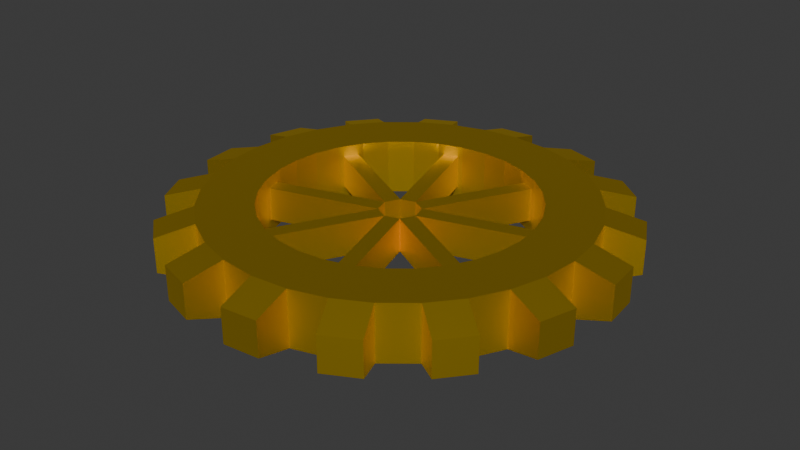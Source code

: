 # Source: gearB.blend  (saved by Blender 4.2.66; exported with 4.5.12 LTS)
import bpy
from mathutils import Matrix  # noqa: F401  (used for matrix-valued properties, if any)

bpy.ops.wm.read_factory_settings(use_empty=True)
scene = bpy.context.scene
scene.name = 'Scene'

# ---- materials (node trees are filled in below, after node groups)
mat_brass = bpy.data.materials.new('Brass')

# ---- material node trees
mat_brass.use_nodes = True; mat_brass.node_tree.nodes.clear()
_N = mat_brass.node_tree.nodes; _L = mat_brass.node_tree.links
n0 = _N.new('ShaderNodeBsdfPrincipled'); n0.name = 'Principled BSDF'; n0.location = (10, 300)
n0.inputs[0].default_value = (1.0, 0.6724, 0.0, 1.0)
n0.inputs[1].default_value = 1.0
n1 = _N.new('ShaderNodeOutputMaterial'); n1.name = 'Material Output'; n1.location = (300, 300)
_L.new(n0.outputs[0], n1.inputs[0])
n1.is_active_output = True

# ---- world
world_world = bpy.data.worlds.new('World'); scene.world = world_world
world_world.use_nodes = True; world_world.node_tree.nodes.clear()
_N = world_world.node_tree.nodes; _L = world_world.node_tree.links
n0 = _N.new('ShaderNodeOutputWorld'); n0.name = 'World Output'; n0.location = (300, 300)
n1 = _N.new('ShaderNodeBackground'); n1.name = 'Background'; n1.location = (10, 300)
n1.inputs[0].default_value = (0.05088, 0.05088, 0.05088, 1.0)
_L.new(n1.outputs[0], n0.inputs[0])
n0.is_active_output = True
world_world.color = (0.05088, 0.05088, 0.05088)
world_world.sun_shadow_jitter_overblur = 0.0

# ---- meshes
me_cylinder = bpy.data.meshes.new('Cylinder')
me_cylinder.from_pydata([(0.0, 1.0, -1.0), (0.0, 1.0, 1.0), (0.1951, 0.9808, -1.0), (0.1951, 0.9808, 1.0), (0.3827, 0.9239, -1.0), (0.3827, 0.9239, 1.0), (0.5556, 0.8315, -1.0), (0.5556, 0.8315, 1.0), (0.7071, 0.7071, -1.0), (0.7071, 0.7071, 1.0), (0.8315, 0.5556, -1.0), (0.8315, 0.5556, 1.0), (0.9239, 0.3827, -1.0), (0.9239, 0.3827, 1.0), (0.9808, 0.1951, -1.0), (0.9808, 0.1951, 1.0), (1.0, 0.0, -1.0), (1.0, 0.0, 1.0), (0.9808, -0.1951, -1.0), (0.9808, -0.1951, 1.0), (0.9239, -0.3827, -1.0), (0.9239, -0.3827, 1.0), (0.8315, -0.5556, -1.0), (0.8315, -0.5556, 1.0), (0.7071, -0.7071, -1.0), (0.7071, -0.7071, 1.0), (0.5556, -0.8315, -1.0), (0.5556, -0.8315, 1.0), (0.3827, -0.9239, -1.0), (0.3827, -0.9239, 1.0), (0.1951, -0.9808, -1.0), (0.1951, -0.9808, 1.0), (0.0, -1.0, -1.0), (0.0, -1.0, 1.0), (-0.1951, -0.9808, -1.0), (-0.1951, -0.9808, 1.0), (-0.3827, -0.9239, -1.0), (-0.3827, -0.9239, 1.0), (-0.5556, -0.8315, -1.0), (-0.5556, -0.8315, 1.0), (-0.7071, -0.7071, -1.0), (-0.7071, -0.7071, 1.0), (-0.8315, -0.5556, -1.0), (-0.8315, -0.5556, 1.0), (-0.9239, -0.3827, -1.0), (-0.9239, -0.3827, 1.0), (-0.9808, -0.1951, -1.0), (-0.9808, -0.1951, 1.0), (-1.0, 0.0, -1.0), (-1.0, 0.0, 1.0), (-0.9808, 0.1951, -1.0), (-0.9808, 0.1951, 1.0), (-0.9239, 0.3827, -1.0), (-0.9239, 0.3827, 1.0), (-0.8315, 0.5556, -1.0), (-0.8315, 0.5556, 1.0), (-0.7071, 0.7071, -1.0), (-0.7071, 0.7071, 1.0), (-0.5556, 0.8315, -1.0), (-0.5556, 0.8315, 1.0), (-0.3827, 0.9239, -1.0), (-0.3827, 0.9239, 1.0), (-0.1951, 0.9808, -1.0), (-0.1951, 0.9808, 1.0), (0.1385, 0.6963, -1.0), (-4.052e-10, 0.7099, -1.0), (-4.052e-10, 0.7099, 1.0), (0.1385, 0.6963, 1.0), (0.2717, 0.6559, -1.0), (0.2717, 0.6559, 1.0), (0.3944, 0.5903, -1.0), (0.3944, 0.5903, 1.0), (0.502, 0.502, -1.0), (0.502, 0.502, 1.0), (0.5903, 0.3944, -1.0), (0.5903, 0.3944, 1.0), (0.6559, 0.2717, -1.0), (0.6559, 0.2717, 1.0), (0.6963, 0.1385, -1.0), (0.6963, 0.1385, 1.0), (0.7099, -1.621e-09, -1.0), (0.7099, -1.621e-09, 1.0), (0.6963, -0.1385, -1.0), (0.6963, -0.1385, 1.0), (0.6559, -0.2717, -1.0), (0.6559, -0.2717, 1.0), (0.5903, -0.3944, -1.0), (0.5903, -0.3944, 1.0), (0.502, -0.502, -1.0), (0.502, -0.502, 1.0), (0.3944, -0.5903, -1.0), (0.3944, -0.5903, 1.0), (0.2717, -0.6559, -1.0), (0.2717, -0.6559, 1.0), (0.1385, -0.6963, -1.0), (0.1385, -0.6963, 1.0), (-4.052e-10, -0.7099, -1.0), (-4.052e-10, -0.7099, 1.0), (-0.1385, -0.6963, -1.0), (-0.1385, -0.6963, 1.0), (-0.2717, -0.6559, -1.0), (-0.2717, -0.6559, 1.0), (-0.3944, -0.5903, -1.0), (-0.3944, -0.5903, 1.0), (-0.502, -0.502, -1.0), (-0.502, -0.502, 1.0), (-0.5903, -0.3944, -1.0), (-0.5903, -0.3944, 1.0), (-0.6559, -0.2717, -1.0), (-0.6559, -0.2717, 1.0), (-0.6963, -0.1385, -1.0), (-0.6963, -0.1385, 1.0), (-0.7099, -1.621e-09, -1.0), (-0.7099, -1.621e-09, 1.0), (-0.6963, 0.1385, -1.0), (-0.6963, 0.1385, 1.0), (-0.6559, 0.2717, -1.0), (-0.6559, 0.2717, 1.0), (-0.5903, 0.3944, -1.0), (-0.5903, 0.3944, 1.0), (-0.502, 0.502, -1.0), (-0.502, 0.502, 1.0), (-0.3944, 0.5903, -1.0), (-0.3944, 0.5903, 1.0), (-0.2717, 0.6559, -1.0), (-0.2717, 0.6559, 1.0), (-0.1385, 0.6963, -1.0), (-0.1385, 0.6963, 1.0), (0.2961, 0.6428, 0.602), (0.2961, 0.6428, -0.602), (0.37, 0.6033, -0.602), (0.37, 0.6033, 0.602), (0.6639, 0.2452, 0.602), (0.6639, 0.2452, -0.602), (0.6882, 0.165, -0.602), (0.6882, 0.165, 0.602), (0.6428, -0.2961, 0.602), (0.6428, -0.2961, -0.602), (0.6033, -0.37, -0.602), (0.6033, -0.37, 0.602), (0.2452, -0.6639, 0.602), (0.2452, -0.6639, -0.602), (0.165, -0.6882, -0.602), (0.165, -0.6882, 0.602), (-0.2961, -0.6428, 0.602), (-0.2961, -0.6428, -0.602), (-0.37, -0.6033, -0.602), (-0.37, -0.6033, 0.602), (-0.6639, -0.2452, 0.602), (-0.6639, -0.2452, -0.602), (-0.6882, -0.165, -0.602), (-0.6882, -0.165, 0.602), (-0.6428, 0.2961, 0.602), (-0.6428, 0.2961, -0.602), (-0.6033, 0.37, -0.602), (-0.6033, 0.37, 0.602), (-0.2452, 0.6639, 0.602), (-0.2452, 0.6639, -0.602), (-0.165, 0.6882, -0.602), (-0.165, 0.6882, 0.602), (0.01018, 0.1079, 0.602), (0.01018, 0.1079, -0.602), (0.08407, 0.06842, -0.602), (0.08407, 0.06842, 0.602), (0.0835, 0.0691, 0.602), (0.0835, 0.0691, -0.602), (0.1078, -0.01107, -0.602), (0.1078, -0.01107, 0.602), (0.1079, -0.01018, 0.602), (0.1079, -0.01018, -0.602), (0.06842, -0.08407, -0.602), (0.06842, -0.08407, 0.602), (0.0691, -0.0835, 0.602), (0.0691, -0.0835, -0.602), (-0.01107, -0.1078, -0.602), (-0.01107, -0.1078, 0.602), (-0.01018, -0.1079, 0.602), (-0.01018, -0.1079, -0.602), (-0.08407, -0.06842, -0.602), (-0.08407, -0.06842, 0.602), (-0.0835, -0.0691, 0.602), (-0.0835, -0.0691, -0.602), (-0.1078, 0.01107, -0.602), (-0.1078, 0.01107, 0.602), (-0.1079, 0.01018, 0.602), (-0.1079, 0.01018, -0.602), (-0.06842, 0.08407, -0.602), (-0.06842, 0.08407, 0.602), (-0.0691, 0.0835, 0.602), (-0.0691, 0.0835, -0.602), (0.01107, 0.1078, -0.602), (0.01107, 0.1078, 0.602), (-0.01946, 1.198, -0.6192), (-0.01946, 1.198, 0.6192), (0.2527, 1.171, 0.6192), (0.2527, 1.171, -0.6192), (0.4403, 1.114, -0.6192), (0.4403, 1.114, 0.6192), (0.6815, 0.9849, 0.6192), (0.6815, 0.9849, -0.6192), (0.833, 0.8605, -0.6192), (0.833, 0.8605, 0.6192), (1.007, 0.6491, 0.6192), (1.007, 0.6491, -0.6192), (1.099, 0.4763, -0.6192), (1.099, 0.4763, 0.6192), (1.178, 0.2145, 0.6192), (1.178, 0.2145, -0.6192), (1.198, 0.01946, -0.6192), (1.198, 0.01946, 0.6192), (1.171, -0.2527, 0.6192), (1.171, -0.2527, -0.6192), (1.114, -0.4403, -0.6192), (1.114, -0.4403, 0.6192), (0.9849, -0.6815, 0.6192), (0.9849, -0.6815, -0.6192), (0.8605, -0.833, -0.6192), (0.8605, -0.833, 0.6192), (0.6491, -1.007, 0.6192), (0.6491, -1.007, -0.6192), (0.4763, -1.099, -0.6192), (0.4763, -1.099, 0.6192), (0.2145, -1.178, 0.6192), (0.2145, -1.178, -0.6192), (0.01946, -1.198, -0.6192), (0.01946, -1.198, 0.6192), (-0.2527, -1.171, 0.6192), (-0.2527, -1.171, -0.6192), (-0.4403, -1.114, -0.6192), (-0.4403, -1.114, 0.6192), (-0.6815, -0.9849, 0.6192), (-0.6815, -0.9849, -0.6192), (-0.833, -0.8605, -0.6192), (-0.833, -0.8605, 0.6192), (-1.007, -0.6491, 0.6192), (-1.007, -0.6491, -0.6192), (-1.099, -0.4763, -0.6192), (-1.099, -0.4763, 0.6192), (-1.178, -0.2145, 0.6192), (-1.178, -0.2145, -0.6192), (-1.198, -0.01946, -0.6192), (-1.198, -0.01946, 0.6192), (-1.171, 0.2527, 0.6192), (-1.171, 0.2527, -0.6192), (-1.114, 0.4403, -0.6192), (-1.114, 0.4403, 0.6192), (-0.9849, 0.6815, 0.6192), (-0.9849, 0.6815, -0.6192), (-0.8605, 0.833, -0.6192), (-0.8605, 0.833, 0.6192), (-0.6491, 1.007, 0.6192), (-0.6491, 1.007, -0.6192), (-0.4763, 1.099, -0.6192), (-0.4763, 1.099, 0.6192), (-0.2145, 1.178, 0.6192), (-0.2145, 1.178, -0.6192)], [], [(0, 1, 3, 2), (2, 195, 196, 4), (4, 5, 7, 6), (20, 212, 213, 21), (8, 9, 11, 10), (54, 247, 248, 56), (12, 13, 15, 14), (3, 194, 195, 2), (16, 17, 19, 18), (21, 213, 210, 19), (20, 21, 23, 22), (55, 246, 247, 54), (24, 25, 27, 26), (18, 211, 212, 20), (28, 29, 31, 30), (36, 228, 229, 37), (32, 33, 35, 34), (0, 192, 193, 1), (36, 37, 39, 38), (19, 210, 211, 18), (40, 41, 43, 42), (37, 229, 226, 35), (44, 45, 47, 46), (34, 227, 228, 36), (48, 49, 51, 50), (52, 244, 245, 53), (52, 53, 55, 54), (35, 226, 227, 34), (56, 57, 59, 58), (53, 245, 242, 51), (60, 61, 63, 62), (16, 208, 209, 17), (65, 64, 67, 66), (64, 68, 69, 67), (87, 139, 138, 86), (70, 72, 73, 71), (72, 74, 75, 73), (74, 76, 77, 75), (68, 129, 128, 69), (78, 80, 81, 79), (80, 82, 83, 81), (82, 84, 85, 83), (78, 134, 133, 76), (86, 88, 89, 87), (88, 90, 91, 89), (90, 92, 93, 91), (85, 136, 139, 87), (94, 96, 97, 95), (96, 98, 99, 97), (98, 100, 101, 99), (95, 143, 142, 94), (102, 104, 105, 103), (104, 106, 107, 105), (106, 108, 109, 107), (76, 133, 132, 77), (110, 112, 113, 111), (112, 114, 115, 113), (114, 116, 117, 115), (86, 138, 137, 84), (118, 120, 121, 119), (120, 122, 123, 121), (122, 124, 125, 123), (93, 140, 143, 95), (126, 65, 66, 127), (51, 115, 117, 53), (18, 82, 80, 16), (36, 100, 98, 34), (17, 81, 83, 19), (2, 64, 65, 0), (54, 118, 116, 52), (35, 99, 101, 37), (53, 117, 119, 55), (20, 84, 82, 18), (1, 66, 67, 3), (38, 102, 100, 36), (19, 83, 85, 21), (56, 120, 118, 54), (37, 101, 103, 39), (4, 68, 64, 2), (55, 119, 121, 57), (22, 86, 84, 20), (3, 67, 69, 5), (40, 104, 102, 38), (21, 85, 87, 23), (58, 122, 120, 56), (39, 103, 105, 41), (6, 70, 68, 4), (57, 121, 123, 59), (24, 88, 86, 22), (5, 69, 71, 7), (42, 106, 104, 40), (23, 87, 89, 25), (60, 124, 122, 58), (41, 105, 107, 43), (8, 72, 70, 6), (59, 123, 125, 61), (26, 90, 88, 24), (7, 71, 73, 9), (44, 108, 106, 42), (25, 89, 91, 27), (62, 126, 124, 60), (43, 107, 109, 45), (10, 74, 72, 8), (61, 125, 127, 63), (28, 92, 90, 26), (9, 73, 75, 11), (46, 110, 108, 44), (27, 91, 93, 29), (0, 65, 126, 62), (45, 109, 111, 47), (12, 76, 74, 10), (63, 127, 66, 1), (30, 94, 92, 28), (11, 75, 77, 13), (48, 112, 110, 46), (29, 93, 95, 31), (47, 111, 113, 49), (14, 78, 76, 12), (32, 96, 94, 30), (13, 77, 79, 15), (50, 114, 112, 48), (31, 95, 97, 33), (49, 113, 115, 51), (16, 80, 78, 14), (34, 98, 96, 32), (15, 79, 81, 17), (52, 116, 114, 50), (33, 97, 99, 35), (137, 169, 168, 136), (150, 182, 181, 149), (135, 167, 166, 134), (149, 181, 180, 148), (132, 164, 167, 135), (147, 179, 178, 146), (134, 166, 165, 133), (144, 176, 179, 147), (77, 132, 135, 79), (70, 130, 129, 68), (79, 135, 134, 78), (69, 128, 131, 71), (71, 131, 130, 70), (124, 157, 156, 125), (126, 158, 157, 124), (116, 153, 152, 117), (125, 156, 159, 127), (118, 154, 153, 116), (108, 149, 148, 109), (127, 159, 158, 126), (117, 152, 155, 119), (110, 150, 149, 108), (100, 145, 144, 101), (119, 155, 154, 118), (109, 148, 151, 111), (102, 146, 145, 100), (92, 141, 140, 93), (111, 151, 150, 110), (101, 144, 147, 103), (94, 142, 141, 92), (84, 137, 136, 85), (103, 147, 146, 102), (161, 162, 163, 160), (165, 166, 167, 164), (169, 170, 171, 168), (173, 174, 175, 172), (177, 178, 179, 176), (181, 182, 183, 180), (185, 186, 187, 184), (189, 190, 191, 188), (148, 180, 183, 151), (138, 170, 169, 137), (151, 183, 182, 150), (136, 168, 171, 139), (153, 185, 184, 152), (139, 171, 170, 138), (154, 186, 185, 153), (141, 173, 172, 140), (152, 184, 187, 155), (142, 174, 173, 141), (129, 161, 160, 128), (155, 187, 186, 154), (140, 172, 175, 143), (130, 162, 161, 129), (157, 189, 188, 156), (143, 175, 174, 142), (128, 160, 163, 131), (158, 190, 189, 157), (145, 177, 176, 144), (131, 163, 162, 130), (156, 188, 191, 159), (146, 178, 177, 145), (133, 165, 164, 132), (159, 191, 190, 158), (195, 194, 197, 196), (199, 198, 201, 200), (203, 202, 205, 204), (207, 206, 209, 208), (211, 210, 213, 212), (215, 214, 217, 216), (219, 218, 221, 220), (223, 222, 225, 224), (227, 226, 229, 228), (231, 230, 233, 232), (235, 234, 237, 236), (239, 238, 241, 240), (243, 242, 245, 244), (247, 246, 249, 248), (251, 250, 253, 252), (255, 254, 193, 192), (57, 249, 246, 55), (39, 230, 231, 38), (5, 197, 194, 3), (56, 248, 249, 57), (38, 231, 232, 40), (4, 196, 197, 5), (41, 233, 230, 39), (23, 214, 215, 22), (40, 232, 233, 41), (22, 215, 216, 24), (59, 250, 251, 58), (25, 217, 214, 23), (7, 198, 199, 6), (58, 251, 252, 60), (24, 216, 217, 25), (6, 199, 200, 8), (61, 253, 250, 59), (43, 234, 235, 42), (9, 201, 198, 7), (60, 252, 253, 61), (42, 235, 236, 44), (8, 200, 201, 9), (45, 237, 234, 43), (27, 218, 219, 26), (44, 236, 237, 45), (26, 219, 220, 28), (63, 254, 255, 62), (29, 221, 218, 27), (11, 202, 203, 10), (62, 255, 192, 0), (28, 220, 221, 29), (10, 203, 204, 12), (1, 193, 254, 63), (47, 238, 239, 46), (13, 205, 202, 11), (46, 239, 240, 48), (12, 204, 205, 13), (49, 241, 238, 47), (31, 222, 223, 30), (48, 240, 241, 49), (30, 223, 224, 32), (33, 225, 222, 31), (15, 206, 207, 14), (32, 224, 225, 33), (14, 207, 208, 16), (51, 242, 243, 50), (17, 209, 206, 15), (50, 243, 244, 52)])
_uv = me_cylinder.uv_layers.new(name='UVMap')
_uv.uv.foreach_set('vector', [1.0, 0.0, 1.0, 1.0, 0.9688, 1.0, 0.9688, 0.0, 0.9688, 0.0, 0.9688, 0.0, 0.9375, 0.0, 0.9375, 0.0, 0.9375, 0.0, 0.9375, 1.0, 0.9062, 1.0, 0.9062, 0.0, 0.6875, 0.0, 0.6875, 0.0, 0.6875, 1.0, 0.6875, 1.0, 0.875, 0.0, 0.875, 1.0, 0.8438, 1.0, 0.8438, 0.0, 0.1562, 0.0, 0.1562, 0.0, 0.125, 0.0, 0.125, 0.0, 0.8125, 0.0, 0.8125, 1.0, 0.7812, 1.0, 0.7812, 0.0, 0.9688, 1.0, 0.9688, 1.0, 0.9688, 0.0, 0.9688, 0.0, 0.75, 0.0, 0.75, 1.0, 0.7188, 1.0, 0.7188, 0.0, 0.6875, 1.0, 0.6875, 1.0, 0.7188, 1.0, 0.7188, 1.0, 0.6875, 0.0, 0.6875, 1.0, 0.6562, 1.0, 0.6562, 0.0, 0.1562, 1.0, 0.1562, 1.0, 0.1562, 0.0, 0.1562, 0.0, 0.625, 0.0, 0.625, 1.0, 0.5938, 1.0, 0.5938, 0.0, 0.7188, 0.0, 0.7188, 0.0, 0.6875, 0.0, 0.6875, 0.0, 0.5625, 0.0, 0.5625, 1.0, 0.5312, 1.0, 0.5312, 0.0, 0.4375, 0.0, 0.4375, 0.0, 0.4375, 1.0, 0.4375, 1.0, 0.5, 0.0, 0.5, 1.0, 0.4688, 1.0, 0.4688, 0.0, 1.0, 0.0, 1.0, 0.0, 1.0, 1.0, 1.0, 1.0, 0.4375, 0.0, 0.4375, 1.0, 0.4062, 1.0, 0.4062, 0.0, 0.7188, 1.0, 0.7188, 1.0, 0.7188, 0.0, 0.7188, 0.0, 0.375, 0.0, 0.375, 1.0, 0.3438, 1.0, 0.3438, 0.0, 0.4375, 1.0, 0.4375, 1.0, 0.4688, 1.0, 0.4688, 1.0, 0.3125, 0.0, 0.3125, 1.0, 0.2812, 1.0, 0.2812, 0.0, 0.4688, 0.0, 0.4688, 0.0, 0.4375, 0.0, 0.4375, 0.0, 0.25, 0.0, 0.25, 1.0, 0.2188, 1.0, 0.2188, 0.0, 0.1875, 0.0, 0.1875, 0.0, 0.1875, 1.0, 0.1875, 1.0, 0.1875, 0.0, 0.1875, 1.0, 0.1562, 1.0, 0.1562, 0.0, 0.4688, 1.0, 0.4688, 1.0, 0.4688, 0.0, 0.4688, 0.0, 0.125, 0.0, 0.125, 1.0, 0.09375, 1.0, 0.09375, 0.0, 0.1875, 1.0, 0.1875, 1.0, 0.2188, 1.0, 0.2188, 1.0, 0.0625, 0.0, 0.0625, 1.0, 0.03125, 1.0, 0.03125, 0.0, 0.75, 0.0, 0.75, 0.0, 0.75, 1.0, 0.75, 1.0, 1.0, 0.0, 0.9688, 0.0, 0.9688, 1.0, 1.0, 1.0, 0.9688, 0.0, 0.9375, 0.0, 0.9375, 1.0, 0.9688, 1.0, 0.6562, 1.0, 0.6562, 1.0, 0.6562, 0.0, 0.6562, 0.0, 0.9062, 0.0, 0.875, 0.0, 0.875, 1.0, 0.9062, 1.0, 0.875, 0.0, 0.8438, 0.0, 0.8438, 1.0, 0.875, 1.0, 0.8438, 0.0, 0.8125, 0.0, 0.8125, 1.0, 0.8438, 1.0, 0.9375, 0.0, 0.9375, 0.0, 0.9375, 1.0, 0.9375, 1.0, 0.7812, 0.0, 0.75, 0.0, 0.75, 1.0, 0.7812, 1.0, 0.75, 0.0, 0.7188, 0.0, 0.7188, 1.0, 0.75, 1.0, 0.7188, 0.0, 0.6875, 0.0, 0.6875, 1.0, 0.7188, 1.0, 0.7812, 0.0, 0.7812, 0.0, 0.8125, 0.0, 0.8125, 0.0, 0.6562, 0.0, 0.625, 0.0, 0.625, 1.0, 0.6562, 1.0, 0.625, 0.0, 0.5938, 0.0, 0.5938, 1.0, 0.625, 1.0, 0.5938, 0.0, 0.5625, 0.0, 0.5625, 1.0, 0.5938, 1.0, 0.6875, 1.0, 0.6875, 1.0, 0.6562, 1.0, 0.6562, 1.0, 0.5312, 0.0, 0.5, 0.0, 0.5, 1.0, 0.5312, 1.0, 0.5, 0.0, 0.4688, 0.0, 0.4688, 1.0, 0.5, 1.0, 0.4688, 0.0, 0.4375, 0.0, 0.4375, 1.0, 0.4688, 1.0, 0.5312, 1.0, 0.5312, 1.0, 0.5312, 0.0, 0.5312, 0.0, 0.4062, 0.0, 0.375, 0.0, 0.375, 1.0, 0.4062, 1.0, 0.375, 0.0, 0.3438, 0.0, 0.3438, 1.0, 0.375, 1.0, 0.3438, 0.0, 0.3125, 0.0, 0.3125, 1.0, 0.3438, 1.0, 0.8125, 0.0, 0.8125, 0.0, 0.8125, 1.0, 0.8125, 1.0, 0.2812, 0.0, 0.25, 0.0, 0.25, 1.0, 0.2812, 1.0, 0.25, 0.0, 0.2188, 0.0, 0.2188, 1.0, 0.25, 1.0, 0.2188, 0.0, 0.1875, 0.0, 0.1875, 1.0, 0.2188, 1.0, 0.6562, 0.0, 0.6562, 0.0, 0.6875, 0.0, 0.6875, 0.0, 0.1562, 0.0, 0.125, 0.0, 0.125, 1.0, 0.1562, 1.0, 0.125, 0.0, 0.09375, 0.0, 0.09375, 1.0, 0.125, 1.0, 0.09375, 0.0, 0.0625, 0.0, 0.0625, 1.0, 0.09375, 1.0, 0.5625, 1.0, 0.5625, 1.0, 0.5312, 1.0, 0.5312, 1.0, 0.03125, 0.0, 0.0, 0.0, 0.0, 1.0, 0.03125, 1.0, 0.2188, 1.0, 0.2188, 1.0, 0.1875, 1.0, 0.1875, 1.0, 0.7188, 0.0, 0.7188, 0.0, 0.75, 0.0, 0.75, 0.0, 0.4375, 0.0, 0.4375, 0.0, 0.4688, 0.0, 0.4688, 0.0, 0.75, 1.0, 0.75, 1.0, 0.7188, 1.0, 0.7188, 1.0, 0.9688, 0.0, 0.9688, 0.0, 1.0, 0.0, 1.0, 0.0, 0.1562, 0.0, 0.1562, 0.0, 0.1875, 0.0, 0.1875, 0.0, 0.4688, 1.0, 0.4688, 1.0, 0.4375, 1.0, 0.4375, 1.0, 0.1875, 1.0, 0.1875, 1.0, 0.1562, 1.0, 0.1562, 1.0, 0.6875, 0.0, 0.6875, 0.0, 0.7188, 0.0, 0.7188, 0.0, 1.0, 1.0, 1.0, 1.0, 0.9688, 1.0, 0.9688, 1.0, 0.4062, 0.0, 0.4062, 0.0, 0.4375, 0.0, 0.4375, 0.0, 0.7188, 1.0, 0.7188, 1.0, 0.6875, 1.0, 0.6875, 1.0, 0.125, 0.0, 0.125, 0.0, 0.1562, 0.0, 0.1562, 0.0, 0.4375, 1.0, 0.4375, 1.0, 0.4062, 1.0, 0.4062, 1.0, 0.9375, 0.0, 0.9375, 0.0, 0.9688, 0.0, 0.9688, 0.0, 0.1562, 1.0, 0.1562, 1.0, 0.125, 1.0, 0.125, 1.0, 0.6562, 0.0, 0.6562, 0.0, 0.6875, 0.0, 0.6875, 0.0, 0.9688, 1.0, 0.9688, 1.0, 0.9375, 1.0, 0.9375, 1.0, 0.375, 0.0, 0.375, 0.0, 0.4062, 0.0, 0.4062, 0.0, 0.6875, 1.0, 0.6875, 1.0, 0.6562, 1.0, 0.6562, 1.0, 0.09375, 0.0, 0.09375, 0.0, 0.125, 0.0, 0.125, 0.0, 0.4062, 1.0, 0.4062, 1.0, 0.375, 1.0, 0.375, 1.0, 0.9062, 0.0, 0.9062, 0.0, 0.9375, 0.0, 0.9375, 0.0, 0.125, 1.0, 0.125, 1.0, 0.09375, 1.0, 0.09375, 1.0, 0.625, 0.0, 0.625, 0.0, 0.6562, 0.0, 0.6562, 0.0, 0.9375, 1.0, 0.9375, 1.0, 0.9062, 1.0, 0.9062, 1.0, 0.3438, 0.0, 0.3438, 0.0, 0.375, 0.0, 0.375, 0.0, 0.6562, 1.0, 0.6562, 1.0, 0.625, 1.0, 0.625, 1.0, 0.0625, 0.0, 0.0625, 0.0, 0.09375, 0.0, 0.09375, 0.0, 0.375, 1.0, 0.375, 1.0, 0.3438, 1.0, 0.3438, 1.0, 0.875, 0.0, 0.875, 0.0, 0.9062, 0.0, 0.9062, 0.0, 0.09375, 1.0, 0.09375, 1.0, 0.0625, 1.0, 0.0625, 1.0, 0.5938, 0.0, 0.5938, 0.0, 0.625, 0.0, 0.625, 0.0, 0.9062, 1.0, 0.9062, 1.0, 0.875, 1.0, 0.875, 1.0, 0.3125, 0.0, 0.3125, 0.0, 0.3438, 0.0, 0.3438, 0.0, 0.625, 1.0, 0.625, 1.0, 0.5938, 1.0, 0.5938, 1.0, 0.03125, 0.0, 0.03125, 0.0, 0.0625, 0.0, 0.0625, 0.0, 0.3438, 1.0, 0.3438, 1.0, 0.3125, 1.0, 0.3125, 1.0, 0.8438, 0.0, 0.8438, 0.0, 0.875, 0.0, 0.875, 0.0, 0.0625, 1.0, 0.0625, 1.0, 0.03125, 1.0, 0.03125, 1.0, 0.5625, 0.0, 0.5625, 0.0, 0.5938, 0.0, 0.5938, 0.0, 0.875, 1.0, 0.875, 1.0, 0.8438, 1.0, 0.8438, 1.0, 0.2812, 0.0, 0.2812, 0.0, 0.3125, 0.0, 0.3125, 0.0, 0.5938, 1.0, 0.5938, 1.0, 0.5625, 1.0, 0.5625, 1.0, 0.0, 0.0, 0.0, 0.0, 0.03125, 0.0, 0.03125, 0.0, 0.3125, 1.0, 0.3125, 1.0, 0.2812, 1.0, 0.2812, 1.0, 0.8125, 0.0, 0.8125, 0.0, 0.8438, 0.0, 0.8438, 0.0, 0.03125, 1.0, 0.03125, 1.0, 0.0, 1.0, 0.0, 1.0, 0.5312, 0.0, 0.5312, 0.0, 0.5625, 0.0, 0.5625, 0.0, 0.8438, 1.0, 0.8438, 1.0, 0.8125, 1.0, 0.8125, 1.0, 0.25, 0.0, 0.25, 0.0, 0.2812, 0.0, 0.2812, 0.0, 0.5625, 1.0, 0.5625, 1.0, 0.5312, 1.0, 0.5312, 1.0, 0.2812, 1.0, 0.2812, 1.0, 0.25, 1.0, 0.25, 1.0, 0.7812, 0.0, 0.7812, 0.0, 0.8125, 0.0, 0.8125, 0.0, 0.5, 0.0, 0.5, 0.0, 0.5312, 0.0, 0.5312, 0.0, 0.8125, 1.0, 0.8125, 1.0, 0.7812, 1.0, 0.7812, 1.0, 0.2188, 0.0, 0.2188, 0.0, 0.25, 0.0, 0.25, 0.0, 0.5312, 1.0, 0.5312, 1.0, 0.5, 1.0, 0.5, 1.0, 0.25, 1.0, 0.25, 1.0, 0.2188, 1.0, 0.2188, 1.0, 0.75, 0.0, 0.75, 0.0, 0.7812, 0.0, 0.7812, 0.0, 0.4688, 0.0, 0.4688, 0.0, 0.5, 0.0, 0.5, 0.0, 0.7812, 1.0, 0.7812, 1.0, 0.75, 1.0, 0.75, 1.0, 0.1875, 0.0, 0.1875, 0.0, 0.2188, 0.0, 0.2188, 0.0, 0.5, 1.0, 0.5, 1.0, 0.4688, 1.0, 0.4688, 1.0, 0.6875, 0.0, 0.6875, 0.0, 0.6875, 1.0, 0.6875, 1.0, 0.2812, 0.0, 0.2812, 0.0, 0.3125, 0.0, 0.3125, 0.0, 0.7812, 1.0, 0.7812, 1.0, 0.7812, 0.0, 0.7812, 0.0, 0.3125, 0.0, 0.3125, 0.0, 0.3125, 1.0, 0.3125, 1.0, 0.8125, 1.0, 0.8125, 1.0, 0.7812, 1.0, 0.7812, 1.0, 0.4062, 1.0, 0.4062, 1.0, 0.4062, 0.0, 0.4062, 0.0, 0.7812, 0.0, 0.7812, 0.0, 0.8125, 0.0, 0.8125, 0.0, 0.4375, 1.0, 0.4375, 1.0, 0.4062, 1.0, 0.4062, 1.0, 0.8125, 1.0, 0.8125, 1.0, 0.7812, 1.0, 0.7812, 1.0, 0.9062, 0.0, 0.9062, 0.0, 0.9375, 0.0, 0.9375, 0.0, 0.7812, 1.0, 0.7812, 1.0, 0.7812, 0.0, 0.7812, 0.0, 0.9375, 1.0, 0.9375, 1.0, 0.9062, 1.0, 0.9062, 1.0, 0.9062, 1.0, 0.9062, 1.0, 0.9062, 0.0, 0.9062, 0.0, 0.0625, 0.0, 0.0625, 0.0, 0.0625, 1.0, 0.0625, 1.0, 0.03125, 0.0, 0.03125, 0.0, 0.0625, 0.0, 0.0625, 0.0, 0.1875, 0.0, 0.1875, 0.0, 0.1875, 1.0, 0.1875, 1.0, 0.0625, 1.0, 0.0625, 1.0, 0.03125, 1.0, 0.03125, 1.0, 0.1562, 0.0, 0.1562, 0.0, 0.1875, 0.0, 0.1875, 0.0, 0.3125, 0.0, 0.3125, 0.0, 0.3125, 1.0, 0.3125, 1.0, 0.03125, 1.0, 0.03125, 1.0, 0.03125, 0.0, 0.03125, 0.0, 0.1875, 1.0, 0.1875, 1.0, 0.1562, 1.0, 0.1562, 1.0, 0.2812, 0.0, 0.2812, 0.0, 0.3125, 0.0, 0.3125, 0.0, 0.4375, 0.0, 0.4375, 0.0, 0.4375, 1.0, 0.4375, 1.0, 0.1562, 1.0, 0.1562, 1.0, 0.1562, 0.0, 0.1562, 0.0, 0.3125, 1.0, 0.3125, 1.0, 0.2812, 1.0, 0.2812, 1.0, 0.4062, 0.0, 0.4062, 0.0, 0.4375, 0.0, 0.4375, 0.0, 0.5625, 0.0, 0.5625, 0.0, 0.5625, 1.0, 0.5625, 1.0, 0.2812, 1.0, 0.2812, 1.0, 0.2812, 0.0, 0.2812, 0.0, 0.4375, 1.0, 0.4375, 1.0, 0.4062, 1.0, 0.4062, 1.0, 0.5312, 0.0, 0.5312, 0.0, 0.5625, 0.0, 0.5625, 0.0, 0.6875, 0.0, 0.6875, 0.0, 0.6875, 1.0, 0.6875, 1.0, 0.4062, 1.0, 0.4062, 1.0, 0.4062, 0.0, 0.4062, 0.0, 0.9375, 0.0, 0.9062, 0.0, 0.9062, 1.0, 0.9375, 1.0, 0.8125, 0.0, 0.7812, 0.0, 0.7812, 1.0, 0.8125, 1.0, 0.6875, 0.0, 0.6562, 0.0, 0.6562, 1.0, 0.6875, 1.0, 0.5625, 0.0, 0.5312, 0.0, 0.5312, 1.0, 0.5625, 1.0, 0.4375, 0.0, 0.4062, 0.0, 0.4062, 1.0, 0.4375, 1.0, 0.3125, 0.0, 0.2812, 0.0, 0.2812, 1.0, 0.3125, 1.0, 0.1875, 0.0, 0.1562, 0.0, 0.1562, 1.0, 0.1875, 1.0, 0.0625, 0.0, 0.03125, 0.0, 0.03125, 1.0, 0.0625, 1.0, 0.3125, 1.0, 0.3125, 1.0, 0.2812, 1.0, 0.2812, 1.0, 0.6562, 0.0, 0.6562, 0.0, 0.6875, 0.0, 0.6875, 0.0, 0.2812, 1.0, 0.2812, 1.0, 0.2812, 0.0, 0.2812, 0.0, 0.6875, 1.0, 0.6875, 1.0, 0.6562, 1.0, 0.6562, 1.0, 0.1875, 0.0, 0.1875, 0.0, 0.1875, 1.0, 0.1875, 1.0, 0.6562, 1.0, 0.6562, 1.0, 0.6562, 0.0, 0.6562, 0.0, 0.1562, 0.0, 0.1562, 0.0, 0.1875, 0.0, 0.1875, 0.0, 0.5625, 0.0, 0.5625, 0.0, 0.5625, 1.0, 0.5625, 1.0, 0.1875, 1.0, 0.1875, 1.0, 0.1562, 1.0, 0.1562, 1.0, 0.5312, 0.0, 0.5312, 0.0, 0.5625, 0.0, 0.5625, 0.0, 0.9375, 0.0, 0.9375, 0.0, 0.9375, 1.0, 0.9375, 1.0, 0.1562, 1.0, 0.1562, 1.0, 0.1562, 0.0, 0.1562, 0.0, 0.5625, 1.0, 0.5625, 1.0, 0.5312, 1.0, 0.5312, 1.0, 0.9062, 0.0, 0.9062, 0.0, 0.9375, 0.0, 0.9375, 0.0, 0.0625, 0.0, 0.0625, 0.0, 0.0625, 1.0, 0.0625, 1.0, 0.5312, 1.0, 0.5312, 1.0, 0.5312, 0.0, 0.5312, 0.0, 0.9375, 1.0, 0.9375, 1.0, 0.9062, 1.0, 0.9062, 1.0, 0.03125, 0.0, 0.03125, 0.0, 0.0625, 0.0, 0.0625, 0.0, 0.4375, 0.0, 0.4375, 0.0, 0.4375, 1.0, 0.4375, 1.0, 0.9062, 1.0, 0.9062, 1.0, 0.9062, 0.0, 0.9062, 0.0, 0.0625, 1.0, 0.0625, 1.0, 0.03125, 1.0, 0.03125, 1.0, 0.4062, 0.0, 0.4062, 0.0, 0.4375, 0.0, 0.4375, 0.0, 0.8125, 0.0, 0.8125, 0.0, 0.8125, 1.0, 0.8125, 1.0, 0.03125, 1.0, 0.03125, 1.0, 0.03125, 0.0, 0.03125, 0.0, 0.9688, 0.0, 0.9688, 1.0, 0.9375, 1.0, 0.9375, 0.0, 0.9062, 0.0, 0.9062, 1.0, 0.875, 1.0, 0.875, 0.0, 0.8438, 0.0, 0.8438, 1.0, 0.8125, 1.0, 0.8125, 0.0, 0.7812, 0.0, 0.7812, 1.0, 0.75, 1.0, 0.75, 0.0, 0.7188, 0.0, 0.7188, 1.0, 0.6875, 1.0, 0.6875, 0.0, 0.6562, 0.0, 0.6562, 1.0, 0.625, 1.0, 0.625, 0.0, 0.5938, 0.0, 0.5938, 1.0, 0.5625, 1.0, 0.5625, 0.0, 0.5312, 0.0, 0.5312, 1.0, 0.5, 1.0, 0.5, 0.0, 0.4688, 0.0, 0.4688, 1.0, 0.4375, 1.0, 0.4375, 0.0, 0.4062, 0.0, 0.4062, 1.0, 0.375, 1.0, 0.375, 0.0, 0.3438, 0.0, 0.3438, 1.0, 0.3125, 1.0, 0.3125, 0.0, 0.2812, 0.0, 0.2812, 1.0, 0.25, 1.0, 0.25, 0.0, 0.2188, 0.0, 0.2188, 1.0, 0.1875, 1.0, 0.1875, 0.0, 0.1562, 0.0, 0.1562, 1.0, 0.125, 1.0, 0.125, 0.0, 0.09375, 0.0, 0.09375, 1.0, 0.0625, 1.0, 0.0625, 0.0, 0.03125, 0.0, 0.03125, 1.0, 0.0, 1.0, 0.0, 0.0, 0.125, 1.0, 0.125, 1.0, 0.1562, 1.0, 0.1562, 1.0, 0.4062, 1.0, 0.4062, 1.0, 0.4062, 0.0, 0.4062, 0.0, 0.9375, 1.0, 0.9375, 1.0, 0.9688, 1.0, 0.9688, 1.0, 0.125, 0.0, 0.125, 0.0, 0.125, 1.0, 0.125, 1.0, 0.4062, 0.0, 0.4062, 0.0, 0.375, 0.0, 0.375, 0.0, 0.9375, 0.0, 0.9375, 0.0, 0.9375, 1.0, 0.9375, 1.0, 0.375, 1.0, 0.375, 1.0, 0.4062, 1.0, 0.4062, 1.0, 0.6562, 1.0, 0.6562, 1.0, 0.6562, 0.0, 0.6562, 0.0, 0.375, 0.0, 0.375, 0.0, 0.375, 1.0, 0.375, 1.0, 0.6562, 0.0, 0.6562, 0.0, 0.625, 0.0, 0.625, 0.0, 0.09375, 1.0, 0.09375, 1.0, 0.09375, 0.0, 0.09375, 0.0, 0.625, 1.0, 0.625, 1.0, 0.6562, 1.0, 0.6562, 1.0, 0.9062, 1.0, 0.9062, 1.0, 0.9062, 0.0, 0.9062, 0.0, 0.09375, 0.0, 0.09375, 0.0, 0.0625, 0.0, 0.0625, 0.0, 0.625, 0.0, 0.625, 0.0, 0.625, 1.0, 0.625, 1.0, 0.9062, 0.0, 0.9062, 0.0, 0.875, 0.0, 0.875, 0.0, 0.0625, 1.0, 0.0625, 1.0, 0.09375, 1.0, 0.09375, 1.0, 0.3438, 1.0, 0.3438, 1.0, 0.3438, 0.0, 0.3438, 0.0, 0.875, 1.0, 0.875, 1.0, 0.9062, 1.0, 0.9062, 1.0, 0.0625, 0.0, 0.0625, 0.0, 0.0625, 1.0, 0.0625, 1.0, 0.3438, 0.0, 0.3438, 0.0, 0.3125, 0.0, 0.3125, 0.0, 0.875, 0.0, 0.875, 0.0, 0.875, 1.0, 0.875, 1.0, 0.3125, 1.0, 0.3125, 1.0, 0.3438, 1.0, 0.3438, 1.0, 0.5938, 1.0, 0.5938, 1.0, 0.5938, 0.0, 0.5938, 0.0, 0.3125, 0.0, 0.3125, 0.0, 0.3125, 1.0, 0.3125, 1.0, 0.5938, 0.0, 0.5938, 0.0, 0.5625, 0.0, 0.5625, 0.0, 0.03125, 1.0, 0.03125, 1.0, 0.03125, 0.0, 0.03125, 0.0, 0.5625, 1.0, 0.5625, 1.0, 0.5938, 1.0, 0.5938, 1.0, 0.8438, 1.0, 0.8438, 1.0, 0.8438, 0.0, 0.8438, 0.0, 0.03125, 0.0, 0.03125, 0.0, 0.0, 0.0, 0.0, 0.0, 0.5625, 0.0, 0.5625, 0.0, 0.5625, 1.0, 0.5625, 1.0, 0.8438, 0.0, 0.8438, 0.0, 0.8125, 0.0, 0.8125, 0.0, 0.0, 1.0, 0.0, 1.0, 0.03125, 1.0, 0.03125, 1.0, 0.2812, 1.0, 0.2812, 1.0, 0.2812, 0.0, 0.2812, 0.0, 0.8125, 1.0, 0.8125, 1.0, 0.8438, 1.0, 0.8438, 1.0, 0.2812, 0.0, 0.2812, 0.0, 0.25, 0.0, 0.25, 0.0, 0.8125, 0.0, 0.8125, 0.0, 0.8125, 1.0, 0.8125, 1.0, 0.25, 1.0, 0.25, 1.0, 0.2812, 1.0, 0.2812, 1.0, 0.5312, 1.0, 0.5312, 1.0, 0.5312, 0.0, 0.5312, 0.0, 0.25, 0.0, 0.25, 0.0, 0.25, 1.0, 0.25, 1.0, 0.5312, 0.0, 0.5312, 0.0, 0.5, 0.0, 0.5, 0.0, 0.5, 1.0, 0.5, 1.0, 0.5312, 1.0, 0.5312, 1.0, 0.7812, 1.0, 0.7812, 1.0, 0.7812, 0.0, 0.7812, 0.0, 0.5, 0.0, 0.5, 0.0, 0.5, 1.0, 0.5, 1.0, 0.7812, 0.0, 0.7812, 0.0, 0.75, 0.0, 0.75, 0.0, 0.2188, 1.0, 0.2188, 1.0, 0.2188, 0.0, 0.2188, 0.0, 0.75, 1.0, 0.75, 1.0, 0.7812, 1.0, 0.7812, 1.0, 0.2188, 0.0, 0.2188, 0.0, 0.1875, 0.0, 0.1875, 0.0])
me_cylinder.materials.append(mat_brass)
me_cylinder.update()

# ---- objects
ob_cylinder = bpy.data.objects.new('Cylinder', me_cylinder)

# ---- transforms, parenting, visibility, modifiers, constraints
ob_cylinder.location = (0.0, 0.0, 0.0)
ob_cylinder.scale = (1.0, 1.0, 0.1498)

# ---- collection membership
scene.collection.objects.link(ob_cylinder)

# ---- scene / render settings (as saved in the file)
scene.frame_start = 1; scene.frame_end = 250; scene.frame_set(1)
scene.render.engine = 'BLENDER_EEVEE_NEXT'
bpy.context.view_layer.update()

# ---- added for rendering (the .blend has no active camera and no usable light): camera, sun
cam_auto = bpy.data.cameras.new('AutoCamera')
cam_auto.lens = 50.0
cam_auto.sensor_width = 36.0
cam_auto.clip_end = 1000.0
ob_auto_camera = bpy.data.objects.new('AutoCamera', cam_auto)
scene.collection.objects.link(ob_auto_camera)
ob_auto_camera.location = (3.14611, -3.77533, 2.51689)
ob_auto_camera.rotation_euler = (1.09748, -7.21219e-08, 0.694738)
scene.camera = ob_auto_camera
light_auto_sun = bpy.data.lights.new('AutoSun', 'SUN')
light_auto_sun.energy = 3.0
light_auto_sun.angle = 0.0523599
ob_auto_sun = bpy.data.objects.new('AutoSun', light_auto_sun)
scene.collection.objects.link(ob_auto_sun)
ob_auto_sun.rotation_euler = (0.872665, 0.174533, 0.523599)
bpy.context.view_layer.update()
